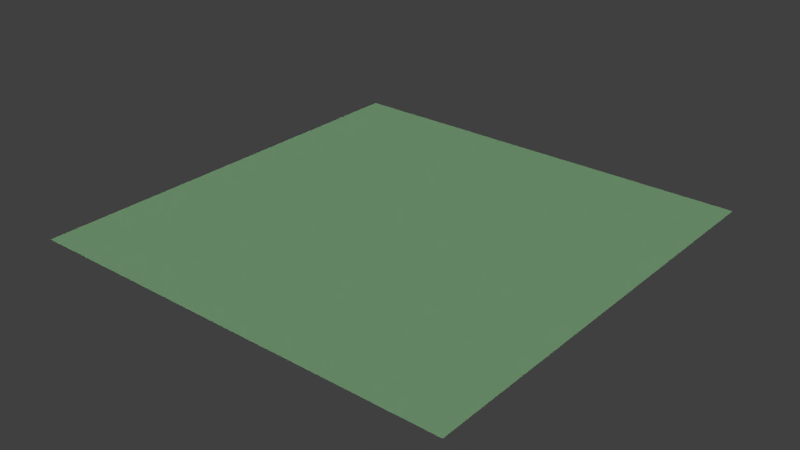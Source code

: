 # Source: plane.blend  (saved by Blender 2.79.7; exported with 4.5.12 LTS)
import bpy
from mathutils import Matrix  # noqa: F401  (used for matrix-valued properties, if any)

bpy.ops.wm.read_factory_settings(use_empty=True)
scene = bpy.context.scene
scene.name = 'plane'

# ---- collections
col_collection_1 = bpy.data.collections.new('Collection 1'); scene.collection.children.link(col_collection_1)
col_skysphere = bpy.data.collections.new('skysphere')  # instanced only; not linked into the scene
col_spawnmarker = bpy.data.collections.new('spawnmarker')  # instanced only; not linked into the scene

# ---- materials (node trees are filled in below, after node groups)
mat_material_001 = bpy.data.materials.new('Material.001')
mat_material_001.alpha_threshold = 0.0
mat_material_001.use_transparent_shadow = False
mat_material_001.diffuse_color = (0.5348, 1.0, 0.5307, 1.0)
mat_material_001.specular_color = (0.0, 1.0, 0.01616)
mat_material_001.roughness = 0.5
mat_material_001.specular_intensity = 0.0

# ---- material node trees

# ---- world
world_world = bpy.data.worlds.new('World'); scene.world = world_world
world_world.color = (0.05088, 0.05088, 0.05088)
world_world.use_sun_shadow = False
world_world.sun_shadow_jitter_overblur = 0.0

# ---- lights
light_sun = bpy.data.lights.new('Sun', 'SUN')
light_sun.transmission_factor = 0.0
light_sun.angle = 0.1993
light_sun.energy = 1.11
light_sun.shadow_buffer_clip_start = 0.5
light_sun.shadow_soft_size = 0.1
light_sun.shadow_cascade_max_distance = 1000.0
light_point = bpy.data.lights.new('Point', 'POINT')
light_point.transmission_factor = 0.0
light_point.energy = 1000.0
light_point.shadow_buffer_clip_start = 0.5
light_point.shadow_soft_size = 0.1
light_point.shadow_maximum_resolution = 0.006
light_point.use_absolute_resolution = True

# ---- meshes
me_plane = bpy.data.meshes.new('Plane')
me_plane.from_pydata([(-3.995e+04, -3.945e+04, -3.42e-06), (3.931e+04, -3.945e+04, -3.42e-06), (-3.995e+04, 3.981e+04, -3.42e-06), (3.931e+04, 3.981e+04, -3.42e-06)], [], [(0, 1, 3, 2)])
_uv = me_plane.uv_layers.new(name='UVMap')
_uv.uv.foreach_set('vector', [-955.4, -955.4, 956.4, -955.4, 956.4, 956.4, -955.4, 956.4])
me_plane.materials.append(mat_material_001)
me_plane.use_remesh_preserve_volume = False
me_plane.use_remesh_preserve_attributes = False
me_plane.use_mirror_vertex_groups = False
me_plane.update()

# ---- objects
ob_fz_skysphere = bpy.data.objects.new('fz_skysphere', None)
ob_sun = bpy.data.objects.new('Sun', light_sun)
ob_point_004 = bpy.data.objects.new('Point.004', light_point)
ob_point_003 = bpy.data.objects.new('Point.003', light_point)
ob_point_002 = bpy.data.objects.new('Point.002', light_point)
ob_point_001 = bpy.data.objects.new('Point.001', light_point)
ob_point = bpy.data.objects.new('Point', light_point)
ob_spawn_points = bpy.data.objects.new('spawn_points', None)
ob_fz_spawn_point_0 = bpy.data.objects.new('fz_spawn_point:0', None)
ob_fz_spawn_point_1 = bpy.data.objects.new('fz_spawn_point:1', None)
ob_fz_spawn_point_2 = bpy.data.objects.new('fz_spawn_point:2', None)
ob_fz_spawn_point_3 = bpy.data.objects.new('fz_spawn_point:3', None)
ob_fz_spawn_point_4 = bpy.data.objects.new('fz_spawn_point:4', None)
ob_fz_spawn_point_5 = bpy.data.objects.new('fz_spawn_point:5', None)
ob_fz_spawn_point_6 = bpy.data.objects.new('fz_spawn_point:6', None)
ob_fz_spawn_point_7 = bpy.data.objects.new('fz_spawn_point:7', None)
ob_fz_collision = bpy.data.objects.new('fz_collision', None)
ob_fz_terrain = bpy.data.objects.new('fz_terrain', me_plane)

# ---- transforms, parenting, visibility, modifiers, constraints
ob_fz_skysphere.location = (0.0, 0.0, 0.0)
ob_fz_skysphere.show_instancer_for_render = False
ob_fz_skysphere.instance_type = 'COLLECTION'
ob_fz_skysphere.lineart.crease_threshold = 0.0
ob_sun.location = (-120.4, -9.423, 162.7)
ob_sun.rotation_euler = (-0.2818, -1.007, 0.5458)
ob_sun.lineart.crease_threshold = 0.0
ob_point_004.location = (44.09, -155.4, 42.36)
ob_point_004.scale = (4.676, 4.676, 4.676)
ob_point_004.lineart.crease_threshold = 0.0
ob_point_003.location = (441.1, 402.3, 77.63)
ob_point_003.scale = (4.676, 4.676, 4.676)
ob_point_003.lineart.crease_threshold = 0.0
ob_point_002.location = (-439.9, -287.1, 63.66)
ob_point_002.scale = (4.676, 4.676, 4.676)
ob_point_002.lineart.crease_threshold = 0.0
ob_point_001.location = (458.0, -311.4, 89.02)
ob_point_001.scale = (4.676, 4.676, 4.676)
ob_point_001.lineart.crease_threshold = 0.0
ob_point.location = (-434.1, 313.1, 80.67)
ob_point.scale = (4.676, 4.676, 4.676)
ob_point.lineart.crease_threshold = 0.0
ob_spawn_points.location = (0.0, 0.0, 0.0)
ob_spawn_points.lineart.crease_threshold = 0.0
ob_fz_spawn_point_0.parent = ob_spawn_points
ob_fz_spawn_point_0.location = (2.328, 13.47, 1.459e-05)
ob_fz_spawn_point_0.show_instancer_for_render = False
ob_fz_spawn_point_0.instance_type = 'COLLECTION'
ob_fz_spawn_point_0.lineart.crease_threshold = 0.0
ob_fz_spawn_point_1.parent = ob_spawn_points
ob_fz_spawn_point_1.location = (11.33, 13.47, 1.459e-05)
ob_fz_spawn_point_1.show_instancer_for_render = False
ob_fz_spawn_point_1.instance_type = 'COLLECTION'
ob_fz_spawn_point_1.lineart.crease_threshold = 0.0
ob_fz_spawn_point_2.parent = ob_spawn_points
ob_fz_spawn_point_2.location = (20.33, 13.47, 1.459e-05)
ob_fz_spawn_point_2.show_instancer_for_render = False
ob_fz_spawn_point_2.instance_type = 'COLLECTION'
ob_fz_spawn_point_2.lineart.crease_threshold = 0.0
ob_fz_spawn_point_3.parent = ob_spawn_points
ob_fz_spawn_point_3.location = (-6.672, 13.47, 1.459e-05)
ob_fz_spawn_point_3.show_instancer_for_render = False
ob_fz_spawn_point_3.instance_type = 'COLLECTION'
ob_fz_spawn_point_3.lineart.crease_threshold = 0.0
ob_fz_spawn_point_4.parent = ob_spawn_points
ob_fz_spawn_point_4.location = (-6.672, 2.468, 1.459e-05)
ob_fz_spawn_point_4.rotation_euler = (0.0, -0.0, -3.142)
ob_fz_spawn_point_4.show_instancer_for_render = False
ob_fz_spawn_point_4.instance_type = 'COLLECTION'
ob_fz_spawn_point_4.lineart.crease_threshold = 0.0
ob_fz_spawn_point_5.parent = ob_spawn_points
ob_fz_spawn_point_5.location = (2.328, 2.468, 1.459e-05)
ob_fz_spawn_point_5.rotation_euler = (0.0, -0.0, -3.142)
ob_fz_spawn_point_5.show_instancer_for_render = False
ob_fz_spawn_point_5.instance_type = 'COLLECTION'
ob_fz_spawn_point_5.lineart.crease_threshold = 0.0
ob_fz_spawn_point_6.parent = ob_spawn_points
ob_fz_spawn_point_6.location = (11.33, 2.468, 1.459e-05)
ob_fz_spawn_point_6.rotation_euler = (0.0, -0.0, -3.142)
ob_fz_spawn_point_6.show_instancer_for_render = False
ob_fz_spawn_point_6.instance_type = 'COLLECTION'
ob_fz_spawn_point_6.lineart.crease_threshold = 0.0
ob_fz_spawn_point_7.parent = ob_spawn_points
ob_fz_spawn_point_7.location = (20.33, 2.468, 1.459e-05)
ob_fz_spawn_point_7.rotation_euler = (0.0, -0.0, -3.142)
ob_fz_spawn_point_7.show_instancer_for_render = False
ob_fz_spawn_point_7.instance_type = 'COLLECTION'
ob_fz_spawn_point_7.lineart.crease_threshold = 0.0
ob_fz_collision.location = (0.0, 0.0, 0.0)
ob_fz_collision.lineart.crease_threshold = 0.0
ob_fz_terrain.parent = ob_fz_collision
ob_fz_terrain.location = (0.0, 0.0, 0.0)
ob_fz_terrain.lineart.crease_threshold = 0.0
ob_fz_skysphere.instance_collection = col_skysphere
ob_fz_spawn_point_0.instance_collection = col_spawnmarker
ob_fz_spawn_point_1.instance_collection = col_spawnmarker
ob_fz_spawn_point_2.instance_collection = col_spawnmarker
ob_fz_spawn_point_3.instance_collection = col_spawnmarker
ob_fz_spawn_point_4.instance_collection = col_spawnmarker
ob_fz_spawn_point_5.instance_collection = col_spawnmarker
ob_fz_spawn_point_6.instance_collection = col_spawnmarker
ob_fz_spawn_point_7.instance_collection = col_spawnmarker

# ---- collection membership
col_collection_1.objects.link(ob_fz_skysphere)
col_collection_1.objects.link(ob_sun)
col_collection_1.objects.link(ob_point_004)
col_collection_1.objects.link(ob_point_003)
col_collection_1.objects.link(ob_point_002)
col_collection_1.objects.link(ob_point_001)
col_collection_1.objects.link(ob_point)
col_collection_1.objects.link(ob_spawn_points)
col_collection_1.objects.link(ob_fz_spawn_point_0)
col_collection_1.objects.link(ob_fz_spawn_point_1)
col_collection_1.objects.link(ob_fz_spawn_point_2)
col_collection_1.objects.link(ob_fz_spawn_point_3)
col_collection_1.objects.link(ob_fz_spawn_point_4)
col_collection_1.objects.link(ob_fz_spawn_point_5)
col_collection_1.objects.link(ob_fz_spawn_point_6)
col_collection_1.objects.link(ob_fz_spawn_point_7)
col_collection_1.objects.link(ob_fz_collision)
col_collection_1.objects.link(ob_fz_terrain)

# ---- scene / render settings (as saved in the file)
scene.frame_start = 1; scene.frame_end = 250; scene.frame_set(1)
scene.render.engine = 'BLENDER_EEVEE_NEXT'
scene.render.resolution_percentage = 50
scene.render.dither_intensity = 0.0
scene.cycles.use_denoising = False
scene.cycles.samples = 128
scene.cycles.sampling_pattern = 'TABULATED_SOBOL'
scene.cycles.use_adaptive_sampling = False
scene.cycles.use_light_tree = False
scene.view_settings.view_transform = 'Standard'
bpy.context.view_layer.update()

# ---- added for rendering (the .blend has no active camera): camera
cam_auto = bpy.data.cameras.new('AutoCamera')
cam_auto.lens = 50.0
cam_auto.sensor_width = 36.0
cam_auto.clip_end = 1.81995e+06
ob_auto_camera = bpy.data.objects.new('AutoCamera', cam_auto)
scene.collection.objects.link(ob_auto_camera)
ob_auto_camera.location = (103379.0, -124263.0, 82961.0)
ob_auto_camera.rotation_euler = (1.09748, -7.21219e-08, 0.694738)
scene.camera = ob_auto_camera
bpy.context.view_layer.update()

